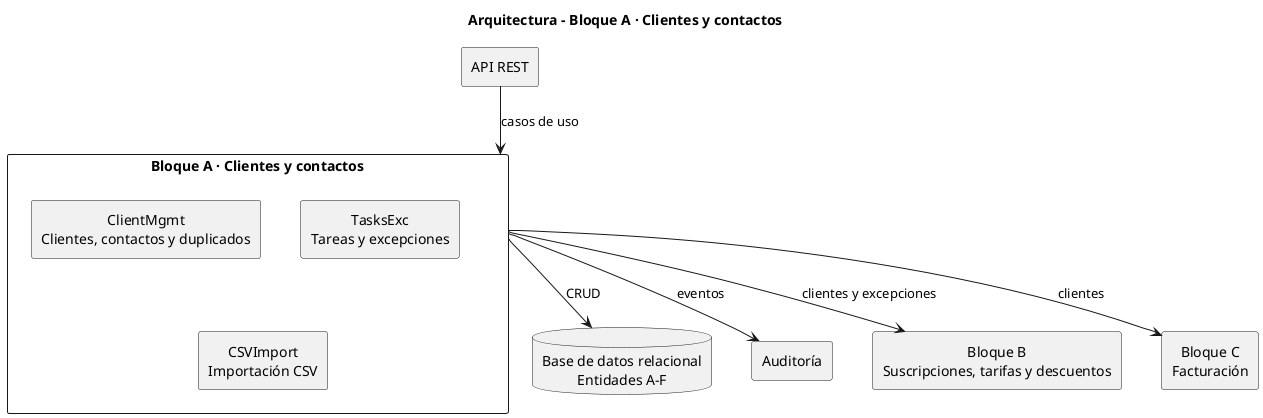

The diagram above was rendered by PlantUML. Its source (embedded in the PNG):
@startuml arquitectura_bloque_A
title Arquitectura - Bloque A · Clientes y contactos
skinparam componentStyle rectangle
skinparam packageStyle rectangle
skinparam shadowing false
skinparam defaultTextAlignment center
skinparam nodesep 40
skinparam ranksep 50
top to bottom direction

package "Bloque A · Clientes y contactos" as A {
  [ClientMgmt\nClientes, contactos y duplicados] as A1
  [TasksExc\nTareas y excepciones] as A2
  [CSVImport\nImportación CSV] as A3
  A1 -[hidden]right- A2
  A1 -[hidden]down- A3
  A2 -[hidden]down- A3
}

[API REST] as API
database "Base de datos relacional\nEntidades A-F" as DB
[Auditoría] as AUD
[Bloque B\nSuscripciones, tarifas y descuentos] as B
[Bloque C\nFacturación] as C

API --> A : casos de uso
A --> DB : CRUD
A --> AUD : eventos
A --> B : clientes y excepciones
A --> C : clientes
@enduml